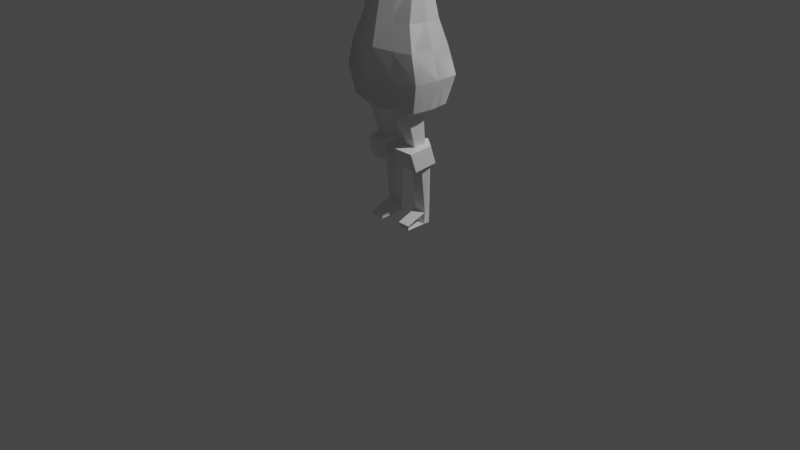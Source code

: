 # Source: girl_animate.blend  (saved by Blender 3.6.13; exported with 4.5.12 LTS)
import bpy
from mathutils import Matrix  # noqa: F401  (used for matrix-valued properties, if any)

bpy.ops.wm.read_factory_settings(use_empty=True)
scene = bpy.context.scene
scene.name = 'Scene'

# ---- collections
col_collection = bpy.data.collections.new('Collection'); scene.collection.children.link(col_collection)

# ---- world
world_world = bpy.data.worlds.new('World'); scene.world = world_world
world_world.use_nodes = True; world_world.node_tree.nodes.clear()
_N = world_world.node_tree.nodes; _L = world_world.node_tree.links
n0 = _N.new('ShaderNodeOutputWorld'); n0.name = 'World Output'; n0.location = (300, 300)
n1 = _N.new('ShaderNodeBackground'); n1.name = 'Background'; n1.location = (10, 300)
n1.inputs[0].default_value = (0.05088, 0.05088, 0.05088, 1.0)
_L.new(n1.outputs[0], n0.inputs[0])
n0.is_active_output = True
world_world.color = (0.05088, 0.05088, 0.05088)
world_world.use_sun_shadow = False
world_world.sun_shadow_jitter_overblur = 0.0

# ---- cameras
cam_camera = bpy.data.cameras.new('Camera')
cam_camera.clip_end = 100.0
cam_camera.ortho_scale = 7.314

# ---- lights
light_light = bpy.data.lights.new('Light', 'POINT')
light_light.transmission_factor = 0.0
light_light.energy = 1000.0
light_light.shadow_soft_size = 0.1
light_light.shadow_maximum_resolution = 0.006
light_light.use_absolute_resolution = True

# ---- meshes
me_cube_001 = bpy.data.meshes.new('Cube.001')
me_cube_001.from_pydata([(-0.4014, -0.2195, 1.857), (-0.2784, -0.08491, 2.518), (-0.4133, 0.2372, 1.859), (-0.2903, 0.1162, 2.515), (-0.4133, 0.2175, 1.292), (-0.4014, -0.1965, 1.285), (-0.4679, -0.2308, 1.582), (-0.4798, 0.2792, 1.582), (-0.3102, 0.01616, 2.517), (-0.4331, 0.009349, 1.858), (-0.4331, 0.01098, 1.288), (-0.4996, 0.0247, 1.582), (0.0, 0.3514, 1.873), (0.0, 0.2304, 2.515), (0.0, -0.3385, 1.871), (0.0, -0.2039, 2.518), (0.0, 0.3317, 1.292), (0.0, -0.3154, 1.285), (0.0, 0.3934, 1.582), (0.0, -0.3497, 1.582), (-0.2534, -0.05946, 2.763), (-0.2678, 0.09036, 2.748), (-0.2832, 0.01582, 2.78), (0.0, 0.1754, 2.708), (0.0, -0.1481, 2.711), (-0.2472, -0.07581, 2.834), (-0.2654, 0.107, 2.816), (-0.2827, 0.01604, 2.856), (0.0, 0.2108, 2.784), (0.0, -0.1839, 2.788), (-0.2483, -0.07916, 2.798), (-0.2895, 0.01479, 2.83), (-0.2883, 0.1095, 2.82), (0.0, 0.2123, 2.763), (0.0, -0.1852, 2.767), (-0.1388, -0.1446, 2.518), (-0.2, -0.2792, 1.864), (-0.2, -0.2561, 1.285), (-0.2332, -0.2904, 1.582), (-0.1263, -0.1039, 2.737), (-0.1232, -0.13, 2.811), (-0.1238, -0.1324, 2.782), (-0.3176, -0.1686, 2.112), (-0.3295, 0.1915, 2.113), (-0.3493, 0.01193, 2.113), (0.0, -0.2875, 2.108), (0.0, 0.3057, 2.108), (-0.1395, -0.2283, 2.11)], [], [(44, 8, 3, 43), (47, 35, 1, 42), (38, 6, 5, 37), (11, 7, 4, 10), (9, 2, 7, 11), (36, 0, 6, 38), (0, 9, 11, 6), (6, 11, 10, 5), (42, 1, 8, 44), (2, 12, 18, 7), (7, 18, 16, 4), (43, 3, 13, 46), (8, 1, 20, 22), (3, 8, 22, 21), (35, 15, 24, 39), (13, 3, 21, 23), (31, 30, 25, 27), (32, 31, 27, 26), (33, 32, 26, 28), (41, 34, 29, 40), (39, 24, 34, 41), (23, 21, 32, 33), (21, 22, 31, 32), (22, 20, 30, 31), (20, 39, 41, 30), (30, 41, 40, 25), (1, 35, 39, 20), (14, 36, 38, 19), (19, 38, 37, 17), (45, 15, 35, 47), (14, 45, 47, 36), (2, 43, 46, 12), (0, 42, 44, 9), (36, 47, 42, 0), (9, 44, 43, 2)])
_uv = me_cube_001.uv_layers.new(name='UVMap')
_uv.uv.foreach_set('vector', [0.4696, 0.125, 0.625, 0.125, 0.625, 0.25, 0.4696, 0.25, 0.4696, 0.9373, 0.625, 0.9373, 0.625, 1.0, 0.4696, 1.0, 0.375, 0.9373, 0.375, 1.0, 0.375, 1.0, 0.375, 0.9373, 0.375, 0.125, 0.375, 0.25, 0.375, 0.25, 0.375, 0.125, 0.375, 0.125, 0.375, 0.25, 0.375, 0.25, 0.375, 0.125, 0.375, 0.9373, 0.375, 1.0, 0.375, 1.0, 0.375, 0.9373, 0.375, 0.0, 0.375, 0.125, 0.375, 0.125, 0.375, 0.0, 0.375, 0.0, 0.375, 0.125, 0.375, 0.125, 0.375, 0.0, 0.4696, 0.0, 0.625, 0.0, 0.625, 0.125, 0.4696, 0.125, 0.375, 0.25, 0.375, 0.375, 0.375, 0.375, 0.375, 0.25, 0.375, 0.25, 0.375, 0.375, 0.375, 0.375, 0.375, 0.25, 0.4696, 0.25, 0.625, 0.25, 0.625, 0.375, 0.4696, 0.375, 0.625, 0.125, 0.625, 0.0, 0.625, 0.0, 0.625, 0.125, 0.625, 0.25, 0.625, 0.125, 0.625, 0.125, 0.625, 0.25, 0.625, 0.9373, 0.625, 0.875, 0.625, 0.875, 0.625, 0.9373, 0.625, 0.375, 0.625, 0.25, 0.625, 0.25, 0.625, 0.375, 0.625, 0.125, 0.625, 0.0, 0.625, 0.0, 0.625, 0.125, 0.625, 0.25, 0.625, 0.125, 0.625, 0.125, 0.625, 0.25, 0.625, 0.375, 0.625, 0.25, 0.625, 0.25, 0.625, 0.375, 0.625, 0.9373, 0.625, 0.875, 0.625, 0.875, 0.625, 0.9373, 0.625, 0.9373, 0.625, 0.875, 0.625, 0.875, 0.625, 0.9373, 0.625, 0.375, 0.625, 0.25, 0.625, 0.25, 0.625, 0.375, 0.625, 0.25, 0.625, 0.125, 0.625, 0.125, 0.625, 0.25, 0.625, 0.125, 0.625, 0.0, 0.625, 0.0, 0.625, 0.125, 0.625, 1.0, 0.625, 0.9373, 0.625, 0.9373, 0.625, 1.0, 0.625, 1.0, 0.625, 0.9373, 0.625, 0.9373, 0.625, 1.0, 0.625, 1.0, 0.625, 0.9373, 0.625, 0.9373, 0.625, 1.0, 0.375, 0.875, 0.375, 0.9373, 0.375, 0.9373, 0.375, 0.875, 0.375, 0.875, 0.375, 0.9373, 0.375, 0.9373, 0.375, 0.875, 0.4696, 0.875, 0.625, 0.875, 0.625, 0.9373, 0.4696, 0.9373, 0.375, 0.875, 0.4696, 0.875, 0.4696, 0.9373, 0.375, 0.9373, 0.375, 0.25, 0.4696, 0.25, 0.4696, 0.375, 0.375, 0.375, 0.375, 0.0, 0.4696, 0.0, 0.4696, 0.125, 0.375, 0.125, 0.375, 0.9373, 0.4696, 0.9373, 0.4696, 1.0, 0.375, 1.0, 0.375, 0.125, 0.4696, 0.125, 0.4696, 0.25, 0.375, 0.25])
me_cube_001.update()
me_cylinder_003 = bpy.data.meshes.new('Cylinder.003')
me_cylinder_003.from_pydata([(-4.03e-16, 1.584, -2.912), (-3.555e-17, 1.232, 1.041), (0.8369, 0.9872, -3.029), (1.263, 0.2454, 1.249), (0.5172, 0.02178, -3.218), (0.7803, -1.275, 0.784), (-0.5172, 0.02178, -3.218), (-0.7803, -1.275, 0.784), (-0.8369, 0.9872, -3.029), (-1.263, 0.4055, 1.062), (-1.681e-07, 2.173, -3.028), (1.441, 1.123, -3.098), (1.093, -1.018, -3.446), (-1.208, -1.018, -3.446), (-1.441, 1.123, -3.252), (-1.681e-07, 2.62, -4.99), (1.441, 1.737, -4.912), (1.093, -0.3492, -5.353), (-1.208, -0.3492, -5.353), (-1.441, 1.737, -5.066), (-1.232e-07, 2.619, -4.97), (1.325, 1.565, -5.023), (0.9137, -0.1402, -5.511), (-0.9137, -0.1402, -5.511), (-0.7868, 1.565, -5.253), (-8.853e-08, 2.449, -5.147), (1.062, 1.433, -5.203), (0.6565, 0.7817, -5.443), (-0.6565, 0.7817, -5.443), (-1.062, 1.433, -5.203), (-8.853e-08, 2.394, -9.864), (0.7548, 1.702, -9.884), (0.6565, 1.225, -10.01), (-0.6565, 1.225, -10.01), (-0.7164, 1.702, -9.813), (-2.186e-07, 2.393, -9.881), (-8.853e-08, 2.349, -11.15), (0.6565, 1.148, -11.13), (0.7548, 1.656, -11.14), (-2.186e-07, 2.348, -11.17), (0.6565, -0.8543, -10.75), (0.6565, -0.8722, -11.16), (-0.6555, 1.225, -10.01), (-0.6555, 1.148, -11.13), (-0.6555, -0.8543, -10.75), (-0.6555, -0.8722, -11.16), (-8.853e-08, 2.394, -11.11), (-0.7164, 1.702, -11.06), (-0.6565, 1.225, -11.25), (-0.7164, 1.702, -11.06)], [], [(0, 1, 3, 2), (2, 3, 5, 4), (4, 5, 7, 6), (6, 7, 9, 8), (8, 9, 1, 0), (0, 2, 11, 10), (4, 6, 13, 12), (6, 8, 14, 13), (2, 4, 12, 11), (8, 0, 10, 14), (13, 14, 19, 18), (11, 12, 17, 16), (14, 10, 15, 19), (12, 13, 18, 17), (10, 11, 16, 15), (18, 19, 24, 23), (16, 17, 22, 21), (19, 15, 20, 24), (17, 18, 23, 22), (15, 16, 21, 20), (24, 20, 25, 29), (22, 23, 28, 27), (20, 21, 26, 25), (23, 24, 29, 28), (21, 22, 27, 26), (28, 29, 34, 33), (26, 27, 32, 31), (29, 25, 30, 34), (27, 28, 33, 32), (25, 26, 31, 30), (30, 35, 39, 36), (31, 32, 37, 38), (30, 31, 38, 36), (37, 32, 42, 43), (43, 42, 44, 45), (32, 40, 44, 42), (41, 37, 43, 45), (40, 41, 45, 44), (34, 30, 46, 47), (33, 34, 49, 48)])
_uv = me_cylinder_003.uv_layers.new(name='UVMap')
_uv.uv.foreach_set('vector', [1.0, 0.0, 1.0, 1.0, 0.8, 1.0, 0.8, 0.0, 0.8, 0.0, 0.8, 1.0, 0.6, 1.0, 0.6, 0.0, 0.6, 0.0, 0.6, 1.0, 0.4, 1.0, 0.4, 0.0, 0.4, 0.0, 0.4, 1.0, 0.2, 1.0, 0.2, 0.0, 0.2, 0.0, 0.2, 1.0, 2.98e-08, 1.0, 2.98e-08, 0.0, 1.0, 0.0, 0.8, 0.0, 0.8, 0.0, 1.0, 0.0, 0.6, 0.0, 0.4, 0.0, 0.4, 0.0, 0.6, 0.0, 0.4, 0.0, 0.2, 0.0, 0.2, 0.0, 0.4, 0.0, 0.8, 0.0, 0.6, 0.0, 0.6, 0.0, 0.8, 0.0, 0.2, 0.0, 2.98e-08, 0.0, 2.98e-08, 0.0, 0.2, 0.0, 0.4, 0.0, 0.2, 0.0, 0.2, 0.0, 0.4, 0.0, 0.8, 0.0, 0.6, 0.0, 0.6, 0.0, 0.8, 0.0, 0.2, 0.0, 2.98e-08, 0.0, 2.98e-08, 0.0, 0.2, 0.0, 0.6, 0.0, 0.4, 0.0, 0.4, 0.0, 0.6, 0.0, 1.0, 0.0, 0.8, 0.0, 0.8, 0.0, 1.0, 0.0, 0.4, 0.0, 0.2, 0.0, 0.2, 0.0, 0.4, 0.0, 0.8, 0.0, 0.6, 0.0, 0.6, 0.0, 0.8, 0.0, 0.2, 0.0, 2.98e-08, 0.0, 2.98e-08, 0.0, 0.2, 0.0, 0.6, 0.0, 0.4, 0.0, 0.4, 0.0, 0.6, 0.0, 1.0, 0.0, 0.8, 0.0, 0.8, 0.0, 1.0, 0.0, 0.2, 0.0, 2.98e-08, 0.0, 2.98e-08, 0.0, 0.2, 0.0, 0.6, 0.0, 0.4, 0.0, 0.4, 0.0, 0.6, 0.0, 1.0, 0.0, 0.8, 0.0, 0.8, 0.0, 1.0, 0.0, 0.4, 0.0, 0.2, 0.0, 0.2, 0.0, 0.4, 0.0, 0.8, 0.0, 0.6, 0.0, 0.6, 0.0, 0.8, 0.0, 0.4, 0.0, 0.2, 0.0, 0.2, 0.0, 0.4, 0.0, 0.8, 0.0, 0.6, 0.0, 0.6, 0.0, 0.8, 0.0, 0.2, 0.0, 2.98e-08, 0.0, 2.98e-08, 0.0, 0.2, 0.0, 0.6, 0.0, 0.4, 0.0, 0.4, 0.0, 0.6, 0.0, 1.0, 0.0, 0.8, 0.0, 0.8, 0.0, 1.0, 0.0, 0.0, 0.0, 0.0, 0.0, 0.0, 0.0, 0.0, 0.0, 0.8, 0.0, 0.6, 0.0, 0.6, 0.0, 0.8, 0.0, 1.0, 0.0, 0.8, 0.0, 0.8, 0.0, 1.0, 0.0, 0.6, 0.0, 0.6, 0.0, 0.6, 0.0, 0.6, 0.0, 0.6, 0.0, 0.6, 0.0, 0.6, 0.0, 0.6, 0.0, 0.0, 0.0, 0.0, 0.0, 0.0, 0.0, 0.0, 0.0, 0.0, 0.0, 0.0, 0.0, 0.0, 0.0, 0.0, 0.0, 0.0, 0.0, 0.0, 0.0, 0.0, 0.0, 0.0, 0.0, 0.2, 0.0, 2.98e-08, 0.0, 2.98e-08, 0.0, 0.2, 0.0, 0.4, 0.0, 0.2, 0.0, 0.2, 0.0, 0.4, 0.0])
me_cylinder_003.update()

# ---- objects
ob_light = bpy.data.objects.new('Light', light_light)
ob_camera = bpy.data.objects.new('Camera', cam_camera)
ob_empty = bpy.data.objects.new('Empty', None)
ob_empty_001 = bpy.data.objects.new('Empty.001', None)
ob_cube = bpy.data.objects.new('Cube', me_cube_001)
ob_cylinder = bpy.data.objects.new('Cylinder', me_cylinder_003)

# ---- transforms, parenting, visibility, modifiers, constraints
ob_light.location = (4.076, 1.005, 5.904)
ob_light.rotation_euler = (0.6503, 0.05522, 1.571)
ob_light.lock_rotations_4d = False
ob_light.empty_display_type = 'ARROWS'
ob_light.color = (0.0, 0.0, 0.0, 0.0)
ob_light.lineart.crease_threshold = 0.0
ob_camera.location = (7.359, -6.926, 4.958)
ob_camera.rotation_euler = (1.109, 0.0, 0.8149)
ob_camera.lock_rotations_4d = False
ob_camera.empty_display_type = 'ARROWS'
ob_camera.color = (0.0, 0.0, 0.0, 0.0)
ob_camera.display_type = 'WIRE'
ob_camera.lineart.crease_threshold = 0.0
ob_empty.location = (-3.862, -1.033, 1.898)
ob_empty.rotation_euler = (1.571, -0.0, 1.571)
ob_empty.empty_display_type = 'IMAGE'
ob_empty.empty_display_size = 5.0
ob_empty.use_empty_image_alpha = True
ob_empty.color = (1.0, 1.0, 1.0, 0.7233)
ob_empty_001.location = (1.087, 3.1, 1.9)
ob_empty_001.rotation_euler = (1.571, -0.0, 6.283)
ob_empty_001.empty_display_type = 'IMAGE'
ob_empty_001.empty_display_size = 5.0
ob_empty_001.use_empty_image_alpha = True
ob_empty_001.color = (1.0, 1.0, 1.0, 0.7233)
ob_cube.location = (0.0, 0.0, 0.0)
_m = ob_cube.modifiers.new('Mirror', 'MIRROR')
_m.use_clip = True
_m = ob_cube.modifiers.new('Mirror.001', 'MIRROR')
ob_cylinder.location = (0.1897, -0.02584, 1.203)
ob_cylinder.scale = (0.1076, 0.1076, 0.1076)
_m = ob_cylinder.modifiers.new('Mirror', 'MIRROR')
_m.mirror_object = ob_cube

# ---- collection membership
col_collection.objects.link(ob_light)
col_collection.objects.link(ob_camera)
col_collection.objects.link(ob_empty)
col_collection.objects.link(ob_empty_001)
col_collection.objects.link(ob_cube)
col_collection.objects.link(ob_cylinder)

# ---- scene / render settings (as saved in the file)
scene.camera = ob_camera
scene.frame_start = 1; scene.frame_end = 250; scene.frame_set(102)
scene.render.engine = 'BLENDER_EEVEE_NEXT'
scene.cycles.sampling_pattern = 'TABULATED_SOBOL'
scene.view_settings.view_transform = 'Filmic'
bpy.context.view_layer.update()
